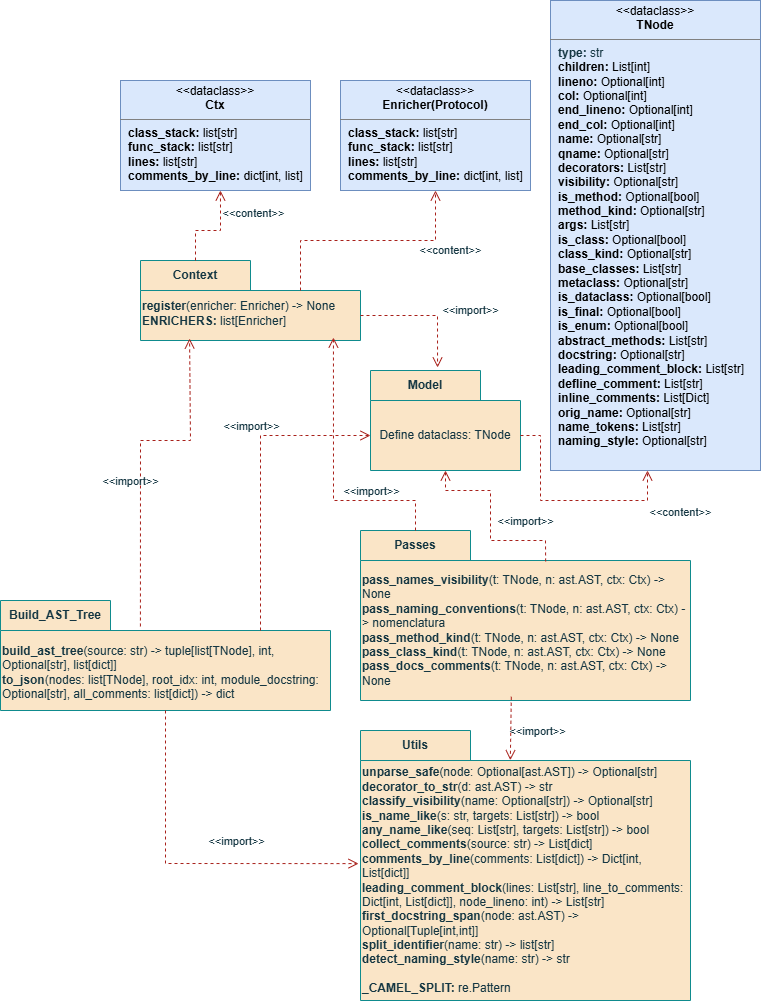

The diagram above was exported from draw.io. Its source (the exported page's mxGraphModel, read from the mxfile embedded in the PNG):
<mxGraphModel dx="1730" dy="1189" grid="1" gridSize="10" guides="1" tooltips="1" connect="1" arrows="1" fold="1" page="1" pageScale="1" pageWidth="800" pageHeight="1050" math="0" shadow="0">
  <root>
    <mxCell id="0" />
    <mxCell id="1" parent="0" />
    <mxCell id="d5DFKp8Cp0TRrhQ8HBuV-9" value="&lt;p style=&quot;margin: 4px 0px 0px; text-align: center;&quot;&gt;&amp;lt;&amp;lt;dataclass&amp;gt;&amp;gt;&lt;br&gt;&lt;b&gt;TNode&lt;/b&gt;&lt;/p&gt;&lt;hr size=&quot;1&quot; style=&quot;border-style:solid;&quot;&gt;&lt;p style=&quot;margin:0px;margin-left:8px;&quot;&gt;&lt;span style=&quot;background-color: transparent; color: light-dark(rgb(20, 54, 66), rgb(173, 202, 213));&quot;&gt;&lt;b&gt;type:&lt;/b&gt; str&lt;/span&gt;&lt;/p&gt;&lt;p style=&quot;margin:0px;margin-left:8px;&quot;&gt;&lt;b&gt;children:&lt;/b&gt; List[int]&lt;/p&gt;&lt;p style=&quot;margin:0px;margin-left:8px;&quot;&gt;&lt;b&gt;lineno:&lt;/b&gt; Optional[int]&amp;nbsp;&lt;/p&gt;&lt;p style=&quot;margin:0px;margin-left:8px;&quot;&gt;&lt;b&gt;col:&lt;/b&gt; Optional[int]&amp;nbsp;&lt;/p&gt;&lt;p style=&quot;margin:0px;margin-left:8px;&quot;&gt;&lt;b&gt;end_lineno:&lt;/b&gt; Optional[int]&amp;nbsp;&lt;/p&gt;&lt;p style=&quot;margin:0px;margin-left:8px;&quot;&gt;&lt;b&gt;end_col:&lt;/b&gt; Optional[int]&amp;nbsp;&lt;/p&gt;&lt;p style=&quot;margin:0px;margin-left:8px;&quot;&gt;&lt;b&gt;name:&lt;/b&gt; Optional[str]&amp;nbsp;&lt;/p&gt;&lt;p style=&quot;margin:0px;margin-left:8px;&quot;&gt;&lt;b&gt;qname:&lt;/b&gt; Optional[str]&amp;nbsp;&lt;/p&gt;&lt;p style=&quot;margin:0px;margin-left:8px;&quot;&gt;&lt;b&gt;decorators:&lt;/b&gt; List[str]&amp;nbsp;&lt;/p&gt;&lt;p style=&quot;margin:0px;margin-left:8px;&quot;&gt;&lt;b&gt;visibility:&lt;/b&gt; Optional[str]&amp;nbsp;&lt;/p&gt;&lt;p style=&quot;margin:0px;margin-left:8px;&quot;&gt;&lt;b&gt;is_method:&lt;/b&gt; Optional[bool]&amp;nbsp;&lt;/p&gt;&lt;p style=&quot;margin:0px;margin-left:8px;&quot;&gt;&lt;b&gt;method_kind:&lt;/b&gt; Optional[str]&amp;nbsp;&lt;/p&gt;&lt;p style=&quot;margin:0px;margin-left:8px;&quot;&gt;&lt;b&gt;args:&lt;/b&gt; List[str]&amp;nbsp;&lt;/p&gt;&lt;p style=&quot;margin:0px;margin-left:8px;&quot;&gt;&lt;b&gt;is_class:&lt;/b&gt; Optional[bool]&amp;nbsp;&lt;/p&gt;&lt;p style=&quot;margin:0px;margin-left:8px;&quot;&gt;&lt;b&gt;class_kind:&lt;/b&gt; Optional[str]&amp;nbsp;&lt;/p&gt;&lt;p style=&quot;margin:0px;margin-left:8px;&quot;&gt;&lt;b&gt;base_classes:&lt;/b&gt; List[str]&amp;nbsp;&lt;/p&gt;&lt;p style=&quot;margin:0px;margin-left:8px;&quot;&gt;&lt;b&gt;metaclass:&lt;/b&gt; Optional[str]&amp;nbsp;&lt;/p&gt;&lt;p style=&quot;margin:0px;margin-left:8px;&quot;&gt;&lt;b&gt;is_dataclass:&lt;/b&gt; Optional[bool]&amp;nbsp;&lt;/p&gt;&lt;p style=&quot;margin:0px;margin-left:8px;&quot;&gt;&lt;b&gt;is_final:&lt;/b&gt; Optional[bool]&amp;nbsp;&lt;/p&gt;&lt;p style=&quot;margin:0px;margin-left:8px;&quot;&gt;&lt;b&gt;is_enum:&lt;/b&gt; Optional[bool]&amp;nbsp;&lt;/p&gt;&lt;p style=&quot;margin:0px;margin-left:8px;&quot;&gt;&lt;b&gt;abstract_methods:&lt;/b&gt; List[str]&amp;nbsp;&lt;/p&gt;&lt;p style=&quot;margin:0px;margin-left:8px;&quot;&gt;&lt;b&gt;docstring:&lt;/b&gt; Optional[str]&amp;nbsp;&lt;/p&gt;&lt;p style=&quot;margin:0px;margin-left:8px;&quot;&gt;&lt;b&gt;leading_comment_block:&lt;/b&gt; List[str]&amp;nbsp;&lt;/p&gt;&lt;p style=&quot;margin:0px;margin-left:8px;&quot;&gt;&lt;b&gt;defline_comment:&lt;/b&gt; List[str]&amp;nbsp;&lt;/p&gt;&lt;p style=&quot;margin:0px;margin-left:8px;&quot;&gt;&lt;b&gt;inline_comments:&lt;/b&gt; List[Dict]&amp;nbsp;&lt;/p&gt;&lt;p style=&quot;margin:0px;margin-left:8px;&quot;&gt;&lt;b&gt;orig_name:&lt;/b&gt; Optional[str]&amp;nbsp;&lt;/p&gt;&lt;p style=&quot;margin:0px;margin-left:8px;&quot;&gt;&lt;b&gt;name_tokens:&lt;/b&gt; List[str]&amp;nbsp;&lt;/p&gt;&lt;p style=&quot;margin:0px;margin-left:8px;&quot;&gt;&lt;span style=&quot;background-color: transparent;&quot;&gt;&lt;b&gt;naming_style:&lt;/b&gt; Optional[str]&amp;nbsp;&amp;nbsp;&lt;/span&gt;&lt;span style=&quot;background-color: transparent; color: light-dark(rgb(20, 54, 66), rgb(173, 202, 213));&quot;&gt;&amp;nbsp; &amp;nbsp; &amp;nbsp;&lt;/span&gt;&lt;/p&gt;" style="verticalAlign=top;align=left;overflow=fill;html=1;whiteSpace=wrap;strokeColor=#6c8ebf;fillColor=#dae8fc;" vertex="1" parent="1">
      <mxGeometry x="570" y="20" width="210" height="470" as="geometry" />
    </mxCell>
    <mxCell id="d5DFKp8Cp0TRrhQ8HBuV-11" value="Utils" style="shape=folder;fontStyle=1;tabWidth=110;tabHeight=30;tabPosition=left;html=1;boundedLbl=1;labelInHeader=1;container=1;collapsible=0;whiteSpace=wrap;strokeColor=#0F8B8D;fontColor=#143642;fillColor=#FAE5C7;" vertex="1" parent="1">
      <mxGeometry x="380" y="750" width="330" height="270" as="geometry" />
    </mxCell>
    <mxCell id="d5DFKp8Cp0TRrhQ8HBuV-12" value="&lt;div&gt;&lt;b&gt;unparse_safe&lt;/b&gt;(node: Optional[ast.AST]) -&amp;gt; Optional[str]&lt;/div&gt;&lt;div&gt;&lt;b&gt;decorator_to_str&lt;/b&gt;(d: ast.AST) -&amp;gt; str&lt;/div&gt;&lt;div&gt;&lt;b&gt;classify_visibility&lt;/b&gt;(name: Optional[str]) -&amp;gt; Optional[str]&lt;/div&gt;&lt;div&gt;&lt;b&gt;is_name_like&lt;/b&gt;(s: str, targets: List[str]) -&amp;gt; bool&lt;/div&gt;&lt;div&gt;&lt;b&gt;any_name_like&lt;/b&gt;(seq: List[str], targets: List[str]) -&amp;gt; bool&lt;/div&gt;&lt;div&gt;&lt;b&gt;collect_comments&lt;/b&gt;(source: str) -&amp;gt; List[dict]&lt;/div&gt;&lt;div&gt;&lt;b&gt;comments_by_line&lt;/b&gt;(comments: List[dict]) -&amp;gt; Dict[int, List[dict]]&lt;/div&gt;&lt;div&gt;&lt;b&gt;leading_comment_block&lt;/b&gt;(lines: List[str], line_to_comments: Dict[int, List[dict]], node_lineno: int) -&amp;gt; List[str]&lt;/div&gt;&lt;div&gt;&lt;b&gt;first_docstring_span&lt;/b&gt;(node: ast.AST) -&amp;gt; Optional[Tuple[int,int]]&lt;/div&gt;&lt;div&gt;&lt;b&gt;split_identifier&lt;/b&gt;(name: str) -&amp;gt; list[str]&lt;/div&gt;&lt;div&gt;&lt;b&gt;detect_naming_style&lt;/b&gt;(name: str) -&amp;gt; str&lt;/div&gt;&lt;div&gt;&lt;br&gt;&lt;/div&gt;&lt;div&gt;&lt;b&gt;_CAMEL_SPLIT:&lt;/b&gt; re.Pattern&lt;/div&gt;" style="html=1;strokeColor=none;resizeWidth=1;resizeHeight=1;fillColor=none;part=1;connectable=0;allowArrows=0;deletable=0;whiteSpace=wrap;fontColor=#143642;align=left;" vertex="1" parent="d5DFKp8Cp0TRrhQ8HBuV-11">
      <mxGeometry width="330" height="240" relative="1" as="geometry">
        <mxPoint y="30" as="offset" />
      </mxGeometry>
    </mxCell>
    <mxCell id="d5DFKp8Cp0TRrhQ8HBuV-13" value="Passes" style="shape=folder;fontStyle=1;tabWidth=110;tabHeight=30;tabPosition=left;html=1;boundedLbl=1;labelInHeader=1;container=1;collapsible=0;whiteSpace=wrap;strokeColor=#0F8B8D;fontColor=#143642;fillColor=#FAE5C7;" vertex="1" parent="1">
      <mxGeometry x="380" y="550" width="330" height="170" as="geometry" />
    </mxCell>
    <mxCell id="d5DFKp8Cp0TRrhQ8HBuV-14" value="&lt;div&gt;&lt;b&gt;pass_names_visibility&lt;/b&gt;(t: TNode, n: ast.AST, ctx: Ctx) -&amp;gt; None&lt;/div&gt;&lt;div&gt;&lt;b&gt;pass_naming_conventions&lt;/b&gt;(t: TNode, n: ast.AST, ctx: Ctx) -&amp;gt; nomenclatura&lt;/div&gt;&lt;div&gt;&lt;b&gt;pass_method_kind&lt;/b&gt;(t: TNode, n: ast.AST, ctx: Ctx) -&amp;gt; None&lt;/div&gt;&lt;div&gt;&lt;b&gt;pass_class_kind&lt;/b&gt;(t: TNode, n: ast.AST, ctx: Ctx) -&amp;gt; None&lt;/div&gt;&lt;div&gt;&lt;b&gt;pass_docs_comments&lt;/b&gt;(t: TNode, n: ast.AST, ctx: Ctx) -&amp;gt; None&lt;/div&gt;" style="html=1;strokeColor=none;resizeWidth=1;resizeHeight=1;fillColor=none;part=1;connectable=0;allowArrows=0;deletable=0;whiteSpace=wrap;fontColor=#143642;align=left;" vertex="1" parent="d5DFKp8Cp0TRrhQ8HBuV-13">
      <mxGeometry width="330" height="140" relative="1" as="geometry">
        <mxPoint y="30" as="offset" />
      </mxGeometry>
    </mxCell>
    <mxCell id="d5DFKp8Cp0TRrhQ8HBuV-15" value="Model" style="shape=folder;fontStyle=1;tabWidth=110;tabHeight=30;tabPosition=left;html=1;boundedLbl=1;labelInHeader=1;container=1;collapsible=0;whiteSpace=wrap;strokeColor=#0F8B8D;fontColor=#143642;fillColor=#FAE5C7;" vertex="1" parent="1">
      <mxGeometry x="390" y="390" width="150" height="100" as="geometry" />
    </mxCell>
    <mxCell id="d5DFKp8Cp0TRrhQ8HBuV-16" value="Define dataclass: TNode" style="html=1;strokeColor=none;resizeWidth=1;resizeHeight=1;fillColor=none;part=1;connectable=0;allowArrows=0;deletable=0;whiteSpace=wrap;fontColor=#143642;" vertex="1" parent="d5DFKp8Cp0TRrhQ8HBuV-15">
      <mxGeometry width="150" height="70" relative="1" as="geometry">
        <mxPoint y="30" as="offset" />
      </mxGeometry>
    </mxCell>
    <mxCell id="d5DFKp8Cp0TRrhQ8HBuV-17" value="&amp;lt;&amp;lt;import&amp;gt;&amp;gt;" style="endArrow=open;startArrow=none;endFill=0;startFill=0;endSize=8;html=1;verticalAlign=bottom;dashed=1;labelBackgroundColor=none;rounded=0;strokeColor=#A8201A;fontColor=#143642;fillColor=#FAE5C7;entryX=0.454;entryY=0.11;entryDx=0;entryDy=0;entryPerimeter=0;exitX=0.457;exitY=0.978;exitDx=0;exitDy=0;exitPerimeter=0;" edge="1" parent="1" source="d5DFKp8Cp0TRrhQ8HBuV-13" target="d5DFKp8Cp0TRrhQ8HBuV-11">
      <mxGeometry x="0.3542" y="27" width="160" relative="1" as="geometry">
        <mxPoint x="440" y="250" as="sourcePoint" />
        <mxPoint x="260" y="190" as="targetPoint" />
        <mxPoint as="offset" />
      </mxGeometry>
    </mxCell>
    <mxCell id="d5DFKp8Cp0TRrhQ8HBuV-18" value="&amp;lt;&amp;lt;import&amp;gt;&amp;gt;" style="endArrow=open;startArrow=none;endFill=0;startFill=0;endSize=8;html=1;verticalAlign=bottom;dashed=1;labelBackgroundColor=none;rounded=0;strokeColor=#A8201A;fontColor=#143642;fillColor=#FAE5C7;entryX=0.5;entryY=1;entryDx=0;entryDy=0;entryPerimeter=0;exitX=0.561;exitY=0.182;exitDx=0;exitDy=0;exitPerimeter=0;" edge="1" parent="1" source="d5DFKp8Cp0TRrhQ8HBuV-13" target="d5DFKp8Cp0TRrhQ8HBuV-15">
      <mxGeometry x="-0.5712" y="-10" width="160" relative="1" as="geometry">
        <mxPoint x="230" y="410" as="sourcePoint" />
        <mxPoint x="270" y="230" as="targetPoint" />
        <mxPoint as="offset" />
        <Array as="points">
          <mxPoint x="565" y="560" />
          <mxPoint x="510" y="560" />
          <mxPoint x="510" y="510" />
          <mxPoint x="465" y="510" />
        </Array>
      </mxGeometry>
    </mxCell>
    <mxCell id="d5DFKp8Cp0TRrhQ8HBuV-19" value="&amp;lt;&amp;lt;content&amp;gt;&amp;gt;" style="endArrow=open;startArrow=none;endFill=0;startFill=0;endSize=8;html=1;verticalAlign=bottom;dashed=1;labelBackgroundColor=none;rounded=0;strokeColor=#A8201A;fontColor=#143642;fillColor=#FAE5C7;exitX=0;exitY=0;exitDx=150;exitDy=65;exitPerimeter=0;" edge="1" parent="1" source="d5DFKp8Cp0TRrhQ8HBuV-15">
      <mxGeometry x="0.7297" y="-39" width="160" relative="1" as="geometry">
        <mxPoint x="100" y="190" as="sourcePoint" />
        <mxPoint x="667" y="490" as="targetPoint" />
        <Array as="points">
          <mxPoint x="560" y="455" />
          <mxPoint x="560" y="520" />
          <mxPoint x="667" y="520" />
        </Array>
        <mxPoint x="-6" y="20" as="offset" />
      </mxGeometry>
    </mxCell>
    <mxCell id="d5DFKp8Cp0TRrhQ8HBuV-20" value="Context" style="shape=folder;fontStyle=1;tabWidth=110;tabHeight=30;tabPosition=left;html=1;boundedLbl=1;labelInHeader=1;container=1;collapsible=0;whiteSpace=wrap;strokeColor=#0F8B8D;fontColor=#143642;fillColor=#FAE5C7;" vertex="1" parent="1">
      <mxGeometry x="160" y="280" width="220" height="80" as="geometry" />
    </mxCell>
    <mxCell id="d5DFKp8Cp0TRrhQ8HBuV-21" value="&lt;div&gt;&lt;b&gt;&lt;br&gt;&lt;/b&gt;&lt;/div&gt;&lt;div&gt;&lt;b&gt;register&lt;/b&gt;(enricher: Enricher) -&amp;gt; None&lt;/div&gt;&lt;div&gt;&lt;b&gt;ENRICHERS: &lt;/b&gt;list[Enricher]&lt;/div&gt;&lt;div&gt;&lt;br&gt;&lt;/div&gt;" style="html=1;strokeColor=none;resizeWidth=1;resizeHeight=1;fillColor=none;part=1;connectable=0;allowArrows=0;deletable=0;whiteSpace=wrap;fontColor=#143642;align=left;" vertex="1" parent="d5DFKp8Cp0TRrhQ8HBuV-20">
      <mxGeometry width="220" height="45.71428571428571" relative="1" as="geometry">
        <mxPoint y="30" as="offset" />
      </mxGeometry>
    </mxCell>
    <mxCell id="d5DFKp8Cp0TRrhQ8HBuV-22" value="&lt;p style=&quot;margin: 4px 0px 0px; text-align: center;&quot;&gt;&amp;lt;&amp;lt;dataclass&amp;gt;&amp;gt;&lt;br&gt;&lt;b&gt;Ctx&lt;/b&gt;&lt;/p&gt;&lt;hr size=&quot;1&quot; style=&quot;border-style:solid;&quot;&gt;&lt;p style=&quot;margin:0px;margin-left:8px;&quot;&gt;&lt;b&gt;class_stack:&lt;/b&gt; list[str]&amp;nbsp;&lt;/p&gt;&lt;p style=&quot;margin:0px;margin-left:8px;&quot;&gt;&lt;b&gt;func_stack:&lt;/b&gt; list[str]&amp;nbsp;&lt;/p&gt;&lt;p style=&quot;margin:0px;margin-left:8px;&quot;&gt;&lt;b&gt;lines:&lt;/b&gt; list[str]&amp;nbsp;&lt;/p&gt;&lt;p style=&quot;margin:0px;margin-left:8px;&quot;&gt;&lt;span style=&quot;background-color: transparent;&quot;&gt;&lt;b&gt;comments_by_line:&lt;/b&gt; dict[int, list]&amp;nbsp;&lt;/span&gt;&lt;span style=&quot;background-color: transparent; color: light-dark(rgb(20, 54, 66), rgb(173, 202, 213));&quot;&gt;&amp;nbsp; &amp;nbsp; &amp;nbsp;&lt;/span&gt;&lt;/p&gt;" style="verticalAlign=top;align=left;overflow=fill;html=1;whiteSpace=wrap;strokeColor=#6c8ebf;fillColor=#dae8fc;" vertex="1" parent="1">
      <mxGeometry x="140" y="100" width="190" height="110" as="geometry" />
    </mxCell>
    <mxCell id="d5DFKp8Cp0TRrhQ8HBuV-23" value="&lt;p style=&quot;margin: 4px 0px 0px; text-align: center;&quot;&gt;&amp;lt;&amp;lt;dataclass&amp;gt;&amp;gt;&lt;br&gt;&lt;b&gt;Enricher(Protocol)&lt;/b&gt;&lt;/p&gt;&lt;hr size=&quot;1&quot; style=&quot;border-style:solid;&quot;&gt;&lt;p style=&quot;margin:0px;margin-left:8px;&quot;&gt;&lt;b&gt;class_stack:&lt;/b&gt; list[str]&amp;nbsp;&lt;/p&gt;&lt;p style=&quot;margin:0px;margin-left:8px;&quot;&gt;&lt;b&gt;func_stack:&lt;/b&gt; list[str]&amp;nbsp;&lt;/p&gt;&lt;p style=&quot;margin:0px;margin-left:8px;&quot;&gt;&lt;b&gt;lines:&lt;/b&gt; list[str]&amp;nbsp;&lt;/p&gt;&lt;p style=&quot;margin:0px;margin-left:8px;&quot;&gt;&lt;span style=&quot;background-color: transparent;&quot;&gt;&lt;b&gt;comments_by_line:&lt;/b&gt; dict[int, list]&amp;nbsp;&lt;/span&gt;&lt;span style=&quot;background-color: transparent; color: light-dark(rgb(20, 54, 66), rgb(173, 202, 213));&quot;&gt;&amp;nbsp; &amp;nbsp; &amp;nbsp;&lt;/span&gt;&lt;/p&gt;" style="verticalAlign=top;align=left;overflow=fill;html=1;whiteSpace=wrap;fillColor=#dae8fc;strokeColor=#6c8ebf;" vertex="1" parent="1">
      <mxGeometry x="360" y="100" width="190" height="110" as="geometry" />
    </mxCell>
    <mxCell id="d5DFKp8Cp0TRrhQ8HBuV-24" value="&amp;lt;&amp;lt;content&amp;gt;&amp;gt;" style="endArrow=open;startArrow=none;endFill=0;startFill=0;endSize=8;html=1;verticalAlign=bottom;dashed=1;labelBackgroundColor=none;rounded=0;strokeColor=#A8201A;fontColor=#143642;fillColor=#FAE5C7;exitX=0;exitY=0;exitDx=55;exitDy=0;exitPerimeter=0;entryX=0.526;entryY=1;entryDx=0;entryDy=0;entryPerimeter=0;" edge="1" parent="1" source="d5DFKp8Cp0TRrhQ8HBuV-20" target="d5DFKp8Cp0TRrhQ8HBuV-22">
      <mxGeometry x="0.7297" y="-39" width="160" relative="1" as="geometry">
        <mxPoint x="220" y="460" as="sourcePoint" />
        <mxPoint x="347" y="495" as="targetPoint" />
        <Array as="points">
          <mxPoint x="215" y="250" />
          <mxPoint x="240" y="250" />
          <mxPoint x="240" y="230" />
        </Array>
        <mxPoint x="-6" y="20" as="offset" />
      </mxGeometry>
    </mxCell>
    <mxCell id="d5DFKp8Cp0TRrhQ8HBuV-25" value="&amp;lt;&amp;lt;content&amp;gt;&amp;gt;" style="endArrow=open;startArrow=none;endFill=0;startFill=0;endSize=8;html=1;verticalAlign=bottom;dashed=1;labelBackgroundColor=none;rounded=0;strokeColor=#A8201A;fontColor=#143642;fillColor=#FAE5C7;exitX=0;exitY=0;exitDx=160;exitDy=30;exitPerimeter=0;entryX=0.5;entryY=1;entryDx=0;entryDy=0;" edge="1" parent="1" source="d5DFKp8Cp0TRrhQ8HBuV-20" target="d5DFKp8Cp0TRrhQ8HBuV-23">
      <mxGeometry x="0.5745" y="-25" width="160" relative="1" as="geometry">
        <mxPoint x="160" y="550" as="sourcePoint" />
        <mxPoint x="185" y="480" as="targetPoint" />
        <Array as="points">
          <mxPoint x="320" y="260" />
          <mxPoint x="360" y="260" />
          <mxPoint x="455" y="260" />
        </Array>
        <mxPoint x="-10" y="20" as="offset" />
      </mxGeometry>
    </mxCell>
    <mxCell id="hwXb_zse3SHIPhbySGXp-1" value="Build_AST_Tree" style="shape=folder;fontStyle=1;tabWidth=110;tabHeight=30;tabPosition=left;html=1;boundedLbl=1;labelInHeader=1;container=1;collapsible=0;whiteSpace=wrap;strokeColor=#0F8B8D;fontColor=#143642;fillColor=#FAE5C7;" vertex="1" parent="1">
      <mxGeometry x="20" y="620" width="330" height="110" as="geometry" />
    </mxCell>
    <mxCell id="hwXb_zse3SHIPhbySGXp-2" value="&lt;div&gt;&lt;b style=&quot;background-color: transparent; color: light-dark(rgb(20, 54, 66), rgb(173, 202, 213));&quot;&gt;build_ast_tree&lt;/b&gt;&lt;span style=&quot;background-color: transparent; color: light-dark(rgb(20, 54, 66), rgb(173, 202, 213));&quot;&gt;(source: str) -&amp;gt; tuple[list[TNode], int, Optional[str], list[dict]]&lt;/span&gt;&lt;/div&gt;&lt;div&gt;&lt;b&gt;to_json&lt;/b&gt;(nodes: list[TNode], root_idx: int, module_docstring: Optional[str], all_comments: list[dict]) -&amp;gt; dict&lt;/div&gt;" style="html=1;strokeColor=none;resizeWidth=1;resizeHeight=1;fillColor=none;part=1;connectable=0;allowArrows=0;deletable=0;whiteSpace=wrap;fontColor=#143642;align=left;" vertex="1" parent="hwXb_zse3SHIPhbySGXp-1">
      <mxGeometry width="330" height="84.61538461538461" relative="1" as="geometry">
        <mxPoint y="30" as="offset" />
      </mxGeometry>
    </mxCell>
    <mxCell id="hwXb_zse3SHIPhbySGXp-7" value="&amp;lt;&amp;lt;import&amp;gt;&amp;gt;" style="endArrow=open;startArrow=none;endFill=0;startFill=0;endSize=8;html=1;verticalAlign=bottom;dashed=1;labelBackgroundColor=none;rounded=0;strokeColor=#A8201A;fontColor=#143642;fillColor=#FAE5C7;exitX=0.424;exitY=0.236;exitDx=0;exitDy=0;exitPerimeter=0;entryX=0.223;entryY=0.975;entryDx=0;entryDy=0;entryPerimeter=0;" edge="1" parent="1" source="hwXb_zse3SHIPhbySGXp-1" target="d5DFKp8Cp0TRrhQ8HBuV-20">
      <mxGeometry x="-0.1935" y="10" width="160" relative="1" as="geometry">
        <mxPoint x="61" y="760" as="sourcePoint" />
        <mxPoint x="220" y="460" as="targetPoint" />
        <mxPoint as="offset" />
        <Array as="points">
          <mxPoint x="160" y="460" />
          <mxPoint x="210" y="460" />
        </Array>
      </mxGeometry>
    </mxCell>
    <mxCell id="hwXb_zse3SHIPhbySGXp-8" value="&amp;lt;&amp;lt;import&amp;gt;&amp;gt;" style="endArrow=open;startArrow=none;endFill=0;startFill=0;endSize=8;html=1;verticalAlign=bottom;dashed=1;labelBackgroundColor=none;rounded=0;strokeColor=#A8201A;fontColor=#143642;fillColor=#FAE5C7;entryX=0;entryY=0;entryDx=0;entryDy=65;entryPerimeter=0;" edge="1" parent="1" target="d5DFKp8Cp0TRrhQ8HBuV-15">
      <mxGeometry x="0.2787" y="-10" width="160" relative="1" as="geometry">
        <mxPoint x="280" y="650" as="sourcePoint" />
        <mxPoint x="320" y="440" as="targetPoint" />
        <mxPoint x="-10" y="-10" as="offset" />
        <Array as="points">
          <mxPoint x="280" y="455" />
          <mxPoint x="320" y="455" />
        </Array>
      </mxGeometry>
    </mxCell>
    <mxCell id="hwXb_zse3SHIPhbySGXp-9" value="&amp;lt;&amp;lt;import&amp;gt;&amp;gt;" style="endArrow=open;startArrow=none;endFill=0;startFill=0;endSize=8;html=1;verticalAlign=bottom;dashed=1;labelBackgroundColor=none;rounded=0;strokeColor=#A8201A;fontColor=#143642;fillColor=#FAE5C7;exitX=0.5;exitY=1;exitDx=0;exitDy=0;exitPerimeter=0;entryX=-0.006;entryY=0.493;entryDx=0;entryDy=0;entryPerimeter=0;" edge="1" parent="1" source="hwXb_zse3SHIPhbySGXp-1" target="d5DFKp8Cp0TRrhQ8HBuV-11">
      <mxGeometry x="0.2993" y="13" width="160" relative="1" as="geometry">
        <mxPoint x="101" y="850" as="sourcePoint" />
        <mxPoint x="180" y="900" as="targetPoint" />
        <mxPoint as="offset" />
        <Array as="points">
          <mxPoint x="185" y="883" />
        </Array>
      </mxGeometry>
    </mxCell>
    <mxCell id="hwXb_zse3SHIPhbySGXp-10" value="&amp;lt;&amp;lt;import&amp;gt;&amp;gt;" style="endArrow=open;startArrow=none;endFill=0;startFill=0;endSize=8;html=1;verticalAlign=bottom;dashed=1;labelBackgroundColor=none;rounded=0;strokeColor=#A8201A;fontColor=#143642;fillColor=#FAE5C7;entryX=0.447;entryY=-0.03;entryDx=0;entryDy=0;entryPerimeter=0;exitX=0;exitY=0;exitDx=220;exitDy=55;exitPerimeter=0;" edge="1" parent="1" source="d5DFKp8Cp0TRrhQ8HBuV-20" target="d5DFKp8Cp0TRrhQ8HBuV-15">
      <mxGeometry x="0.2718" y="33" width="160" relative="1" as="geometry">
        <mxPoint x="440" y="330" as="sourcePoint" />
        <mxPoint x="350" y="913" as="targetPoint" />
        <mxPoint as="offset" />
        <Array as="points">
          <mxPoint x="457" y="335" />
        </Array>
      </mxGeometry>
    </mxCell>
    <mxCell id="hwXb_zse3SHIPhbySGXp-11" value="&amp;lt;&amp;lt;import&amp;gt;&amp;gt;" style="endArrow=open;startArrow=none;endFill=0;startFill=0;endSize=8;html=1;verticalAlign=bottom;dashed=1;labelBackgroundColor=none;rounded=0;strokeColor=#A8201A;fontColor=#143642;fillColor=#FAE5C7;exitX=0;exitY=0;exitDx=55;exitDy=0;exitPerimeter=0;entryX=0.877;entryY=0.963;entryDx=0;entryDy=0;entryPerimeter=0;" edge="1" parent="1" source="d5DFKp8Cp0TRrhQ8HBuV-13" target="d5DFKp8Cp0TRrhQ8HBuV-20">
      <mxGeometry x="-0.4545" width="160" relative="1" as="geometry">
        <mxPoint x="275" y="490" as="sourcePoint" />
        <mxPoint x="468" y="743" as="targetPoint" />
        <mxPoint as="offset" />
        <Array as="points">
          <mxPoint x="435" y="520" />
          <mxPoint x="353" y="520" />
        </Array>
      </mxGeometry>
    </mxCell>
  </root>
</mxGraphModel>